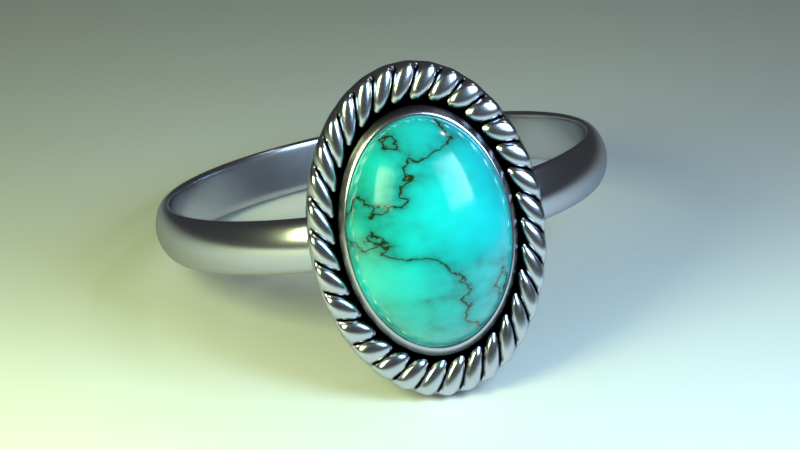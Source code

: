 # Source: ring.blend  (saved by Blender 2.79.0; exported with 4.5.12 LTS)
import bpy
from mathutils import Matrix  # noqa: F401  (used for matrix-valued properties, if any)

bpy.ops.wm.read_factory_settings(use_empty=True)
scene = bpy.context.scene
scene.name = 'Scene'

# ---- collections
col_collection_1 = bpy.data.collections.new('Collection 1'); scene.collection.children.link(col_collection_1)

# ---- materials (node trees are filled in below, after node groups)
mat_material_004 = bpy.data.materials.new('Material.004')
mat_material_004.alpha_threshold = 0.0
mat_material_004.roughness = 0.5
mat_material_003 = bpy.data.materials.new('Material.003')
mat_material_003.alpha_threshold = 0.0
mat_material_003.roughness = 0.5
mat_material_002 = bpy.data.materials.new('Material.002')
mat_material_002.alpha_threshold = 0.0
mat_material_002.roughness = 0.5
mat_stone = bpy.data.materials.new('stone')
mat_stone.alpha_threshold = 0.0
mat_stone.roughness = 0.5
mat_front = bpy.data.materials.new('front')
mat_front.alpha_threshold = 0.0
mat_front.roughness = 0.5
mat_band = bpy.data.materials.new('band')
mat_band.alpha_threshold = 0.0
mat_band.roughness = 0.5

# ---- material node trees
mat_material_004.use_nodes = True; mat_material_004.node_tree.nodes.clear()
_N = mat_material_004.node_tree.nodes; _L = mat_material_004.node_tree.links
n0 = _N.new('ShaderNodeOutputMaterial'); n0.name = 'Material Output'; n0.location = (300, 300)
n1 = _N.new('ShaderNodeEmission'); n1.name = 'Emission'; n1.location = (10, 300)
n1.inputs[0].default_value = (0.4318, 0.6662, 0.8, 1.0)
n1.inputs[1].default_value = 15.0
_L.new(n1.outputs[0], n0.inputs[0])
n0.is_active_output = True
mat_material_003.use_nodes = True; mat_material_003.node_tree.nodes.clear()
_N = mat_material_003.node_tree.nodes; _L = mat_material_003.node_tree.links
n0 = _N.new('ShaderNodeOutputMaterial'); n0.name = 'Material Output'; n0.location = (300, 300)
n1 = _N.new('ShaderNodeEmission'); n1.name = 'Emission'; n1.location = (10, 300)
n1.inputs[0].default_value = (0.6633, 0.8, 0.3742, 1.0)
n1.inputs[1].default_value = 20.0
_L.new(n1.outputs[0], n0.inputs[0])
n0.is_active_output = True
mat_material_002.use_nodes = True; mat_material_002.node_tree.nodes.clear()
_N = mat_material_002.node_tree.nodes; _L = mat_material_002.node_tree.links
n0 = _N.new('ShaderNodeOutputMaterial'); n0.name = 'Material Output'; n0.location = (300, 300)
n1 = _N.new('ShaderNodeBsdfDiffuse'); n1.name = 'Diffuse BSDF'; n1.location = (10, 300)
_L.new(n1.outputs[0], n0.inputs[0])
n0.is_active_output = True
mat_stone.use_nodes = True; mat_stone.node_tree.nodes.clear()
_N = mat_stone.node_tree.nodes; _L = mat_stone.node_tree.links
n0 = _N.new('ShaderNodeOutputMaterial'); n0.name = 'Material Output'; n0.location = (1061, 108)
n1 = _N.new('ShaderNodeMixShader'); n1.name = 'Mix Shader'; n1.location = (1051, 246)
n2 = _N.new('ShaderNodeBsdfAnisotropic'); n2.name = 'Glossy BSDF'; n2.location = (830, 153)
n2.distribution = 'GGX'
n2.inputs[1].default_value = 0.1414
n3 = _N.new('ShaderNodeLayerWeight'); n3.name = 'Layer Weight'; n3.location = (640, 486)
n3.inputs[0].default_value = 0.15
n4 = _N.new('ShaderNodeMixShader'); n4.name = 'Mix Shader.001'; n4.location = (701, 314)
n5 = _N.new('ShaderNodeBsdfDiffuse'); n5.name = 'Diffuse BSDF'; n5.location = (412, 175)
n5.inputs[0].default_value = (0.007499, 0.7084, 0.7605, 1.0)
n6 = _N.new('ShaderNodeBsdfDiffuse'); n6.name = 'Diffuse BSDF.001'; n6.location = (232, 254)
n6.inputs[0].default_value = (0.01521, 0.02956, 0.005182, 1.0)
n7 = _N.new('ShaderNodeMath'); n7.name = 'Math'; n7.location = (-619, 440)
n7.operation = 'MULTIPLY'
n7.inputs[1].default_value = 5.0
n8 = _N.new('ShaderNodeMath'); n8.name = 'Math.002'; n8.location = (-428, 329)
n8.operation = 'SUBTRACT'
n8.inputs[0].default_value = 2.5
n9 = _N.new('ShaderNodeMath'); n9.name = 'Math.001'; n9.location = (-428, 509)
n9.operation = 'SUBTRACT'
n9.inputs[1].default_value = 2.52
n10 = _N.new('ShaderNodeMath'); n10.name = 'Math.003'; n10.location = (-68, 503)
n10.operation = 'MAXIMUM'
n11 = _N.new('ShaderNodeMath'); n11.name = 'Math.004'; n11.location = (291, 461)
n11.operation = 'POWER'
n11.inputs[1].default_value = 0.3
n12 = _N.new('ShaderNodeTexNoise'); n12.name = 'Noise Texture'; n12.location = (-820, 413)
n12.inputs[2].default_value = 3.2
n12.inputs[3].default_value = 16.0
_L.new(n1.outputs[0], n0.inputs[0])
_L.new(n2.outputs[0], n1.inputs[2])
_L.new(n3.outputs[1], n1.inputs[0])
_L.new(n4.outputs[0], n1.inputs[1])
_L.new(n5.outputs[0], n4.inputs[2])
_L.new(n6.outputs[0], n4.inputs[1])
_L.new(n12.outputs[1], n7.inputs[0])
_L.new(n7.outputs[0], n9.inputs[0])
_L.new(n7.outputs[0], n8.inputs[1])
_L.new(n9.outputs[0], n10.inputs[0])
_L.new(n10.outputs[0], n11.inputs[0])
_L.new(n8.outputs[0], n10.inputs[1])
_L.new(n11.outputs[0], n4.inputs[0])
n0.is_active_output = True
mat_front.use_nodes = True; mat_front.node_tree.nodes.clear()
_N = mat_front.node_tree.nodes; _L = mat_front.node_tree.links
n0 = _N.new('ShaderNodeBsdfAnisotropic'); n0.name = 'Glossy BSDF'; n0.location = (-36, 219)
n0.distribution = 'GGX'
n0.inputs[0].default_value = (0.5457, 0.5457, 0.6376, 1.0)
n0.inputs[1].default_value = 0.2236
n1 = _N.new('ShaderNodeOutputMaterial'); n1.name = 'Material Output'; n1.location = (878, 470)
n2 = _N.new('ShaderNodeMixShader'); n2.name = 'Mix Shader'; n2.location = (418, 402)
n3 = _N.new('ShaderNodeBsdfAnisotropic'); n3.name = 'Glossy BSDF.001'; n3.location = (-147, 399)
n3.distribution = 'GGX'
n3.inputs[0].default_value = (0.0, 0.0, 0.0, 1.0)
n3.inputs[1].default_value = 0.4472
n4 = _N.new('ShaderNodeNewGeometry'); n4.name = 'Geometry'; n4.location = (-511, 496)
n5 = _N.new('ShaderNodeMath'); n5.name = 'Math'; n5.location = (-329, 486)
n5.operation = 'MULTIPLY'
n5.inputs[0].default_value = 50.6
n6 = _N.new('ShaderNodeMath'); n6.name = 'Math.001'; n6.location = (222, 502)
n6.operation = 'SUBTRACT'
n6.inputs[1].default_value = 25.0
_L.new(n2.outputs[0], n1.inputs[0])
_L.new(n3.outputs[0], n2.inputs[1])
_L.new(n0.outputs[0], n2.inputs[2])
_L.new(n4.outputs[7], n5.inputs[1])
_L.new(n5.outputs[0], n6.inputs[0])
_L.new(n6.outputs[0], n2.inputs[0])
n1.is_active_output = True
mat_band.use_nodes = True; mat_band.node_tree.nodes.clear()
_N = mat_band.node_tree.nodes; _L = mat_band.node_tree.links
n0 = _N.new('ShaderNodeOutputMaterial'); n0.name = 'Material Output'; n0.location = (300, 300)
n1 = _N.new('ShaderNodeBsdfAnisotropic'); n1.name = 'Glossy BSDF'; n1.location = (10, 300)
n1.distribution = 'GGX'
n1.inputs[0].default_value = (0.5457, 0.5457, 0.6376, 1.0)
n1.inputs[1].default_value = 0.2236
_L.new(n1.outputs[0], n0.inputs[0])
n0.is_active_output = True

# ---- world
world_world = bpy.data.worlds.new('World'); scene.world = world_world
world_world.color = (0.05088, 0.05088, 0.05088)
world_world.use_sun_shadow = False
world_world.sun_shadow_jitter_overblur = 0.0
world_world.cycles.sampling_method = 'MANUAL'

# ---- cameras
cam_camera = bpy.data.cameras.new('Camera')
cam_camera.clip_end = 100.0
cam_camera.lens = 100.0
cam_camera.sensor_width = 32.0
cam_camera.sensor_height = 18.0
cam_camera.ortho_scale = 7.314
cam_camera.dof.use_dof = True
cam_camera.dof.focus_distance = 0.0
cam_camera.dof.aperture_fstop = 5.6

# ---- lights
light_lamp = bpy.data.lights.new('Lamp', 'POINT')
light_lamp.transmission_factor = 0.0
light_lamp.cutoff_distance = 30.0
light_lamp.energy = 100.0
light_lamp.shadow_buffer_clip_start = 1.001
light_lamp.shadow_soft_size = 0.1
light_lamp.shadow_maximum_resolution = 0.006
light_lamp.use_absolute_resolution = True

# ---- meshes
me_plane_002 = bpy.data.meshes.new('Plane.002')
me_plane_002.from_pydata([(-1.0, -1.0, 0.0), (1.0, -1.0, 0.0), (-1.0, 1.0, 0.0), (1.0, 1.0, 0.0)], [], [(0, 1, 3, 2)])
me_plane_002.materials.append(mat_material_004)
me_plane_002.use_remesh_preserve_volume = False
me_plane_002.use_remesh_preserve_attributes = False
me_plane_002.use_mirror_vertex_groups = False
me_plane_002.update()
me_plane_001 = bpy.data.meshes.new('Plane.001')
me_plane_001.from_pydata([(-1.0, -1.0, 0.0), (1.0, -1.0, 0.0), (-1.0, 1.0, 0.0), (1.0, 1.0, 0.0)], [], [(0, 1, 3, 2)])
me_plane_001.materials.append(mat_material_003)
me_plane_001.use_remesh_preserve_volume = False
me_plane_001.use_remesh_preserve_attributes = False
me_plane_001.use_mirror_vertex_groups = False
me_plane_001.update()
me_plane = bpy.data.meshes.new('Plane')
me_plane.from_pydata([(-1.0, -1.0, 0.0), (1.0, -1.0, 0.0), (-1.0, 1.0, 0.0), (1.0, 1.0, 0.0)], [], [(0, 1, 3, 2)])
me_plane.materials.append(mat_material_002)
me_plane.use_remesh_preserve_volume = False
me_plane.use_remesh_preserve_attributes = False
me_plane.use_mirror_vertex_groups = False
me_plane.update()
me_sphere = bpy.data.meshes.new('Sphere')
me_sphere.from_pydata([(7.105e-15, -0.9808, 0.1951), (7.105e-15, -0.9239, 0.3827), (7.105e-15, -0.8315, 0.5556), (7.105e-15, -0.7071, 0.7071), (7.105e-15, -0.5556, 0.8315), (7.105e-15, -0.3827, 0.9239), (7.105e-15, -0.1951, 0.9808), (7.105e-15, -3.576e-07, 1.0), (0.03806, -0.9808, 0.1913), (0.07466, -0.9239, 0.3753), (0.1084, -0.8315, 0.5449), (0.1379, -0.7071, 0.6935), (0.1622, -0.5556, 0.8155), (0.1802, -0.3827, 0.9061), (0.1913, -0.1951, 0.9619), (0.1951, -2.98e-07, 0.9808), (0.07466, -0.9808, 0.1802), (0.1464, -0.9239, 0.3536), (0.2126, -0.8315, 0.5133), (0.2706, -0.7071, 0.6533), (0.3182, -0.5556, 0.7682), (0.3536, -0.3827, 0.8536), (0.3753, -0.1951, 0.9061), (0.3827, -2.98e-07, 0.9239), (0.1084, -0.9808, 0.1622), (0.2126, -0.9239, 0.3182), (0.3087, -0.8315, 0.4619), (0.3928, -0.7071, 0.5879), (0.4619, -0.5556, 0.6913), (0.5133, -0.3827, 0.7682), (0.5449, -0.1951, 0.8155), (0.5556, -2.98e-07, 0.8315), (0.1379, -0.9808, 0.1379), (0.2706, -0.9239, 0.2706), (0.3928, -0.8315, 0.3928), (0.5, -0.7071, 0.5), (0.5879, -0.5556, 0.5879), (0.6533, -0.3827, 0.6533), (0.6935, -0.1951, 0.6935), (0.7071, -2.98e-07, 0.7071), (0.1622, -0.9808, 0.1084), (0.3182, -0.9239, 0.2126), (0.4619, -0.8315, 0.3087), (0.5879, -0.7071, 0.3928), (0.6913, -0.5556, 0.4619), (0.7682, -0.3827, 0.5133), (0.8155, -0.1951, 0.5449), (0.8315, -2.98e-07, 0.5556), (0.1802, -0.9808, 0.07466), (0.3536, -0.9239, 0.1464), (0.5133, -0.8315, 0.2126), (0.6533, -0.7071, 0.2706), (0.7682, -0.5556, 0.3182), (0.8536, -0.3827, 0.3536), (0.9061, -0.1951, 0.3753), (0.9239, -2.98e-07, 0.3827), (0.1913, -0.9808, 0.03806), (0.3753, -0.9239, 0.07466), (0.5449, -0.8315, 0.1084), (0.6935, -0.7071, 0.1379), (0.8155, -0.5556, 0.1622), (0.9061, -0.3827, 0.1802), (0.9619, -0.1951, 0.1913), (0.9808, -2.831e-07, 0.1951), (0.1951, -0.9808, -1.788e-07), (0.3827, -0.9239, -1.788e-07), (0.5556, -0.8315, -1.192e-07), (0.7071, -0.7071, -1.788e-07), (0.8315, -0.5556, -1.788e-07), (0.9239, -0.3827, -8.941e-08), (0.9808, -0.1951, -2.086e-07), (1.0, -2.772e-07, -1.778e-07), (0.1913, -0.9808, -0.03806), (0.3753, -0.9239, -0.07466), (0.5449, -0.8315, -0.1084), (0.6935, -0.7071, -0.1379), (0.8155, -0.5556, -0.1622), (0.9061, -0.3827, -0.1802), (0.9619, -0.1951, -0.1913), (0.9808, -2.682e-07, -0.1951), (0.1802, -0.9808, -0.07466), (0.3536, -0.9239, -0.1464), (0.5133, -0.8315, -0.2126), (0.6533, -0.7071, -0.2706), (0.7682, -0.5556, -0.3182), (0.8536, -0.3827, -0.3536), (0.9061, -0.1951, -0.3753), (0.9239, -2.682e-07, -0.3827), (0.1622, -0.9808, -0.1084), (0.3182, -0.9239, -0.2126), (0.4619, -0.8315, -0.3087), (0.5879, -0.7071, -0.3928), (0.6913, -0.5556, -0.4619), (0.7682, -0.3827, -0.5133), (0.8155, -0.1951, -0.5449), (0.8315, -2.384e-07, -0.5556), (0.1379, -0.9808, -0.138), (0.2706, -0.9239, -0.2706), (0.3928, -0.8315, -0.3928), (0.5, -0.7071, -0.5), (0.5879, -0.5556, -0.5879), (0.6533, -0.3827, -0.6533), (0.6935, -0.1951, -0.6935), (0.7071, -2.384e-07, -0.7071), (0.1084, -0.9808, -0.1622), (0.2126, -0.9239, -0.3182), (0.3087, -0.8315, -0.4619), (0.3928, -0.7071, -0.5879), (0.4619, -0.5556, -0.6913), (0.5133, -0.3827, -0.7682), (0.5449, -0.1951, -0.8155), (0.5556, -2.384e-07, -0.8315), (0.07466, -0.9808, -0.1802), (0.1464, -0.9239, -0.3536), (0.2126, -0.8315, -0.5133), (0.2706, -0.7071, -0.6533), (0.3182, -0.5556, -0.7682), (0.3536, -0.3827, -0.8536), (0.3753, -0.1951, -0.9061), (0.3827, -2.384e-07, -0.9239), (0.03806, -0.9808, -0.1913), (0.07466, -0.9239, -0.3753), (0.1084, -0.8315, -0.5449), (0.1379, -0.7071, -0.6935), (0.1622, -0.5556, -0.8155), (0.1802, -0.3827, -0.9061), (0.1913, -0.1951, -0.9619), (0.1951, -2.384e-07, -0.9808), (-7.212e-09, -0.9808, -0.1951), (4.122e-08, -0.9239, -0.3827), (2.632e-08, -0.8315, -0.5556), (-2.584e-08, -0.7071, -0.7071), (-8.544e-08, -0.5556, -0.8315), (6.357e-08, -0.3827, -0.9239), (-8.544e-08, -0.1951, -0.9808), (-1.003e-07, -2.384e-07, -1.0), (-0.03806, -0.9808, -0.1913), (-0.07466, -0.9239, -0.3753), (-0.1084, -0.8315, -0.5449), (-0.1379, -0.7071, -0.6935), (-0.1622, -0.5556, -0.8155), (-0.1802, -0.3827, -0.9061), (-0.1913, -0.1951, -0.9619), (-0.1951, -2.384e-07, -0.9808), (-0.07466, -0.9808, -0.1802), (-0.1464, -0.9239, -0.3536), (-0.2126, -0.8315, -0.5133), (-0.2706, -0.7071, -0.6533), (-0.3182, -0.5556, -0.7682), (-0.3536, -0.3827, -0.8536), (-0.3753, -0.1951, -0.9061), (-0.3827, -2.384e-07, -0.9239), (-0.1084, -0.9808, -0.1622), (-0.2126, -0.9239, -0.3182), (-0.3087, -0.8315, -0.4619), (-0.3928, -0.7071, -0.5879), (-0.4619, -0.5556, -0.6913), (-0.5133, -0.3827, -0.7682), (-0.5449, -0.1951, -0.8155), (-0.5556, -2.384e-07, -0.8315), (-2.304e-07, -1.0, -3.576e-07), (-0.1379, -0.9808, -0.1379), (-0.2706, -0.9239, -0.2706), (-0.3928, -0.8315, -0.3928), (-0.5, -0.7071, -0.5), (-0.5879, -0.5556, -0.5879), (-0.6533, -0.3827, -0.6533), (-0.6935, -0.1951, -0.6935), (-0.7071, -2.384e-07, -0.7071), (-0.1622, -0.9808, -0.1084), (-0.3182, -0.9239, -0.2126), (-0.4619, -0.8315, -0.3087), (-0.5879, -0.7071, -0.3928), (-0.6913, -0.5556, -0.4619), (-0.7682, -0.3827, -0.5133), (-0.8155, -0.1951, -0.5449), (-0.8315, -2.384e-07, -0.5556), (-0.1802, -0.9808, -0.07466), (-0.3536, -0.9239, -0.1464), (-0.5133, -0.8315, -0.2126), (-0.6533, -0.7071, -0.2706), (-0.7682, -0.5556, -0.3182), (-0.8536, -0.3827, -0.3536), (-0.9061, -0.1951, -0.3753), (-0.9239, -2.682e-07, -0.3827), (-0.1913, -0.9808, -0.03806), (-0.3753, -0.9239, -0.07466), (-0.5449, -0.8315, -0.1084), (-0.6935, -0.7071, -0.1379), (-0.8155, -0.5556, -0.1622), (-0.9061, -0.3827, -0.1802), (-0.9619, -0.1951, -0.1913), (-0.9808, -2.682e-07, -0.1951), (-0.1951, -0.9808, -1.788e-07), (-0.3827, -0.9239, -1.192e-07), (-0.5556, -0.8315, -1.192e-07), (-0.7071, -0.7071, 0.0), (-0.8315, -0.5556, 5.96e-08), (-0.9239, -0.3827, -1.49e-07), (-0.9808, -0.1951, 8.941e-08), (-1.0, -2.772e-07, 6.061e-08), (-0.1913, -0.9808, 0.03806), (-0.3753, -0.9239, 0.07466), (-0.5449, -0.8315, 0.1084), (-0.6935, -0.7071, 0.1379), (-0.8155, -0.5556, 0.1622), (-0.9061, -0.3827, 0.1802), (-0.9619, -0.1951, 0.1913), (-0.9808, -2.831e-07, 0.1951), (-0.1802, -0.9808, 0.07466), (-0.3536, -0.9239, 0.1464), (-0.5133, -0.8315, 0.2126), (-0.6533, -0.7071, 0.2706), (-0.7682, -0.5556, 0.3182), (-0.8536, -0.3827, 0.3536), (-0.9061, -0.1951, 0.3753), (-0.9239, -2.98e-07, 0.3827), (-0.1622, -0.9808, 0.1084), (-0.3182, -0.9239, 0.2126), (-0.4619, -0.8315, 0.3087), (-0.5879, -0.7071, 0.3928), (-0.6913, -0.5556, 0.4619), (-0.7682, -0.3827, 0.5133), (-0.8155, -0.1951, 0.5449), (-0.8315, -2.98e-07, 0.5556), (-0.1379, -0.9808, 0.1379), (-0.2706, -0.9239, 0.2706), (-0.3928, -0.8315, 0.3928), (-0.5, -0.7071, 0.5), (-0.5879, -0.5556, 0.5879), (-0.6533, -0.3827, 0.6533), (-0.6935, -0.1951, 0.6935), (-0.7071, -2.98e-07, 0.7071), (-0.1084, -0.9808, 0.1622), (-0.2126, -0.9239, 0.3182), (-0.3087, -0.8315, 0.4619), (-0.3928, -0.7071, 0.5879), (-0.4619, -0.5556, 0.6913), (-0.5133, -0.3827, 0.7682), (-0.5449, -0.1951, 0.8155), (-0.5556, -2.98e-07, 0.8315), (-0.07466, -0.9808, 0.1802), (-0.1464, -0.9239, 0.3536), (-0.2126, -0.8315, 0.5133), (-0.2706, -0.7071, 0.6533), (-0.3182, -0.5556, 0.7682), (-0.3536, -0.3827, 0.8536), (-0.3753, -0.1951, 0.9061), (-0.3827, -2.98e-07, 0.9239), (-0.03806, -0.9808, 0.1913), (-0.07466, -0.9239, 0.3753), (-0.1084, -0.8315, 0.5449), (-0.1379, -0.7071, 0.6935), (-0.1622, -0.5556, 0.8155), (-0.1802, -0.3827, 0.9061), (-0.1913, -0.1951, 0.9619), (-0.1951, -2.98e-07, 0.9808), (0.0, -0.2077, 1.0), (-0.1951, -0.2077, 0.9808), (-0.3827, -0.2077, 0.9239), (-0.5556, -0.2077, 0.8315), (-0.7071, -0.2077, 0.7071), (-0.8315, -0.2077, 0.5556), (-0.9239, -0.2077, 0.3827), (-0.9808, -0.2077, 0.1951), (-1.0, -0.2077, 7.55e-08), (-0.9808, -0.2077, -0.1951), (-0.9239, -0.2077, -0.3827), (-0.8315, -0.2077, -0.5556), (-0.7071, -0.2077, -0.7071), (-0.5556, -0.2077, -0.8315), (-0.3827, -0.2077, -0.9239), (-0.1951, -0.2077, -0.9808), (3.258e-07, -0.2077, -1.0), (0.1951, -0.2077, -0.9808), (0.3827, -0.2077, -0.9239), (0.5556, -0.2077, -0.8315), (0.7071, -0.2077, -0.7071), (0.8315, -0.2077, -0.5556), (0.9239, -0.2077, -0.3827), (0.9808, -0.2077, -0.1951), (1.0, -0.2077, 9.656e-07), (0.9808, -0.2077, 0.1951), (0.9239, -0.2077, 0.3827), (0.8315, -0.2077, 0.5556), (0.7071, -0.2077, 0.7071), (0.5556, -0.2077, 0.8315), (0.3827, -0.2077, 0.9239), (0.1951, -0.2077, 0.9808), (1.187e-08, -0.007659, 1.1), (-0.2146, -0.007659, 1.079), (-0.421, -0.007659, 1.016), (-0.6111, -0.007659, 0.9146), (-0.7778, -0.007659, 0.7778), (-0.9146, -0.007659, 0.6111), (-1.016, -0.007659, 0.421), (-1.079, -0.007659, 0.2146), (-1.1, -0.007659, 5.411e-08), (-1.079, -0.007659, -0.2146), (-1.016, -0.007659, -0.421), (-0.9146, -0.007659, -0.6111), (-0.7778, -0.007659, -0.7778), (-0.6111, -0.007659, -0.9146), (-0.421, -0.007659, -1.016), (-0.2146, -0.007659, -1.079), (3.703e-07, -0.007659, -1.1), (0.2146, -0.007659, -1.079), (0.421, -0.007659, -1.016), (0.6111, -0.007659, -0.9146), (0.7778, -0.007659, -0.7778), (0.9146, -0.007659, -0.6111), (1.016, -0.007659, -0.421), (1.079, -0.007659, -0.2146), (1.1, -0.007659, 1.033e-06), (1.079, -0.007659, 0.2146), (1.016, -0.007659, 0.421), (0.9146, -0.007659, 0.6111), (0.7778, -0.007659, 0.7778), (0.6111, -0.007659, 0.9146), (0.421, -0.007659, 1.016), (0.2146, -0.007659, 1.079), (-3.562e-09, -0.1677, 0.97), (-0.1892, -0.1677, 0.9514), (-0.3712, -0.1677, 0.8962), (-0.5389, -0.1677, 0.8065), (-0.6859, -0.1677, 0.6859), (-0.8065, -0.1677, 0.5389), (-0.8962, -0.1677, 0.3712), (-0.9514, -0.1677, 0.1892), (-0.97, -0.1677, 8.181e-08), (-0.9514, -0.1677, -0.1892), (-0.8962, -0.1677, -0.3712), (-0.8065, -0.1677, -0.5389), (-0.6859, -0.1677, -0.6859), (-0.5389, -0.1677, -0.8065), (-0.3712, -0.1677, -0.8962), (-0.1892, -0.1677, -0.9514), (3.125e-07, -0.1677, -0.97), (0.1892, -0.1677, -0.9514), (0.3712, -0.1677, -0.8962), (0.5389, -0.1677, -0.8065), (0.6859, -0.1677, -0.6859), (0.8065, -0.1677, -0.5389), (0.8962, -0.1677, -0.3712), (0.9514, -0.1677, -0.1892), (0.97, -0.1677, 9.452e-07), (0.9514, -0.1677, 0.1892), (0.8962, -0.1677, 0.3712), (0.8065, -0.1677, 0.5389), (0.6859, -0.1677, 0.6859), (0.5389, -0.1677, 0.8065), (0.3712, -0.1677, 0.8962), (0.1892, -0.1677, 0.9514), (0.2483, -0.007659, 1.408), (-0.0312, -0.007659, 1.43), (-0.3095, -0.007659, 1.396), (-0.5759, -0.007659, 1.309), (-0.8202, -0.007659, 1.171), (-1.033, -0.007659, 0.9889), (-1.206, -0.007659, 0.7683), (-1.333, -0.007659, 0.5183), (-1.408, -0.007659, 0.2483), (-1.43, -0.007659, -0.0312), (-1.396, -0.007659, -0.3095), (-1.309, -0.007659, -0.5759), (-1.171, -0.007659, -0.8202), (-0.9889, -0.007659, -1.033), (-0.7683, -0.007659, -1.206), (-0.5183, -0.007659, -1.333), (-0.2483, -0.007659, -1.408), (0.0312, -0.007659, -1.43), (0.3095, -0.007659, -1.396), (0.5759, -0.007659, -1.309), (0.8202, -0.007659, -1.171), (1.033, -0.007659, -0.9889), (1.206, -0.007659, -0.7683), (1.333, -0.007659, -0.5183), (1.408, -0.007659, -0.2483), (1.43, -0.007659, 0.0312), (1.396, -0.007659, 0.3095), (1.309, -0.007659, 0.5759), (1.171, -0.007659, 0.8202), (0.9889, -0.007659, 1.033), (0.7683, -0.007659, 1.206), (0.5183, -0.007659, 1.333), (0.2483, 0.3923, 1.408), (-0.0312, 0.3923, 1.43), (-0.3095, 0.3923, 1.396), (-0.5759, 0.3923, 1.309), (-0.8202, 0.3923, 1.171), (-1.033, 0.3923, 0.9889), (-1.206, 0.3923, 0.7683), (-1.333, 0.3923, 0.5183), (-1.408, 0.3923, 0.2483), (-1.43, 0.3923, -0.0312), (-1.396, 0.3923, -0.3095), (-1.309, 0.3923, -0.5759), (-1.171, 0.3923, -0.8202), (-0.9889, 0.3923, -1.033), (-0.7683, 0.3923, -1.206), (-0.5183, 0.3923, -1.333), (-0.2483, 0.3923, -1.408), (0.0312, 0.3923, -1.43), (0.3095, 0.3923, -1.396), (0.5759, 0.3923, -1.309), (0.8202, 0.3923, -1.171), (1.033, 0.3923, -0.9889), (1.206, 0.3923, -0.7683), (1.333, 0.3923, -0.5183), (1.408, 0.3923, -0.2483), (1.43, 0.3923, 0.0312), (1.396, 0.3923, 0.3095), (1.309, 0.3923, 0.5759), (1.171, 0.3923, 0.8202), (0.9889, 0.3923, 1.033), (0.7683, 0.3923, 1.206), (0.5183, 0.3923, 1.333), (0.7778, -0.1677, -0.7778), (0.6111, -0.1677, -0.9146), (0.5759, -0.1677, -1.309), (0.8202, -0.1677, -1.171), (-1.079, -0.1677, 0.2146), (-1.016, -0.1677, 0.421), (-1.206, -0.1677, 0.7683), (-1.333, -0.1677, 0.5183), (0.9146, -0.1677, -0.6111), (0.7778, -0.1677, -0.7778), (0.8202, -0.1677, -1.171), (1.033, -0.1677, -0.9889), (-1.1, -0.1677, 5.132e-08), (-1.079, -0.1677, 0.2146), (-1.333, -0.1677, 0.5183), (-1.408, -0.1677, 0.2483), (1.016, -0.1677, -0.421), (0.9146, -0.1677, -0.6111), (1.033, -0.1677, -0.9889), (1.206, -0.1677, -0.7683), (-1.079, -0.1677, -0.2146), (-1.1, -0.1677, 5.062e-08), (-1.408, -0.1677, 0.2483), (-1.43, -0.1677, -0.0312), (1.079, -0.1677, -0.2146), (1.016, -0.1677, -0.421), (1.206, -0.1677, -0.7683), (1.333, -0.1677, -0.5183), (-1.016, -0.1677, -0.421), (-1.079, -0.1677, -0.2146), (-1.43, -0.1677, -0.0312), (-1.396, -0.1677, -0.3095), (1.1, -0.1677, 1.03e-06), (1.079, -0.1677, -0.2146), (1.333, -0.1677, -0.5183), (1.408, -0.1677, -0.2483), (-0.9146, -0.1677, -0.6111), (-1.016, -0.1677, -0.421), (-1.396, -0.1677, -0.3095), (-1.309, -0.1677, -0.5759), (1.079, -0.1677, 0.2146), (1.1, -0.1677, 1.03e-06), (1.408, -0.1677, -0.2483), (1.43, -0.1677, 0.0312), (-0.7778, -0.1677, -0.7778), (-0.9146, -0.1677, -0.6111), (-1.309, -0.1677, -0.5759), (-1.171, -0.1677, -0.8202), (1.016, -0.1677, 0.421), (1.079, -0.1677, 0.2146), (1.43, -0.1677, 0.0312), (1.396, -0.1677, 0.3095), (-0.6111, -0.1677, -0.9146), (-0.7778, -0.1677, -0.7778), (-1.171, -0.1677, -0.8202), (-0.9889, -0.1677, -1.033), (0.9146, -0.1677, 0.6111), (1.016, -0.1677, 0.421), (1.396, -0.1677, 0.3095), (1.309, -0.1677, 0.5759), (-0.421, -0.1677, -1.016), (-0.6111, -0.1677, -0.9146), (-0.9889, -0.1677, -1.033), (-0.7683, -0.1677, -1.206), (-0.2146, -0.1677, 1.079), (1.188e-08, -0.1677, 1.1), (0.2483, -0.1677, 1.408), (-0.0312, -0.1677, 1.43), (0.7778, -0.1677, 0.7778), (0.9146, -0.1677, 0.6111), (1.309, -0.1677, 0.5759), (1.171, -0.1677, 0.8202), (-0.2146, -0.1677, -1.079), (-0.421, -0.1677, -1.016), (-0.7683, -0.1677, -1.206), (-0.5183, -0.1677, -1.333), (-0.421, -0.1677, 1.016), (-0.2146, -0.1677, 1.079), (-0.0312, -0.1677, 1.43), (-0.3095, -0.1677, 1.396), (0.6111, -0.1677, 0.9146), (0.7778, -0.1677, 0.7778), (1.171, -0.1677, 0.8202), (0.9889, -0.1677, 1.033), (3.699e-07, -0.1677, -1.1), (-0.2146, -0.1677, -1.079), (-0.5183, -0.1677, -1.333), (-0.2483, -0.1677, -1.408), (-0.6111, -0.1677, 0.9146), (-0.421, -0.1677, 1.016), (-0.3095, -0.1677, 1.396), (-0.5759, -0.1677, 1.309), (0.421, -0.1677, 1.016), (0.6111, -0.1677, 0.9146), (0.9889, -0.1677, 1.033), (0.7683, -0.1677, 1.206), (0.2146, -0.1677, -1.079), (3.703e-07, -0.1677, -1.1), (-0.2483, -0.1677, -1.408), (0.0312, -0.1677, -1.43), (-0.7778, -0.1677, 0.7778), (-0.6111, -0.1677, 0.9146), (-0.5759, -0.1677, 1.309), (-0.8202, -0.1677, 1.171), (0.2146, -0.1677, 1.079), (0.421, -0.1677, 1.016), (0.7683, -0.1677, 1.206), (0.5183, -0.1677, 1.333), (0.421, -0.1677, -1.016), (0.2146, -0.1677, -1.079), (0.0312, -0.1677, -1.43), (0.3095, -0.1677, -1.396), (-0.9146, -0.1677, 0.6111), (-0.7778, -0.1677, 0.7778), (-0.8202, -0.1677, 1.171), (-1.033, -0.1677, 0.9889), (1.223e-08, -0.1677, 1.1), (0.2146, -0.1677, 1.079), (0.5183, -0.1677, 1.333), (0.2483, -0.1677, 1.408), (0.6111, -0.1677, -0.9146), (0.421, -0.1677, -1.016), (0.3095, -0.1677, -1.396), (0.5759, -0.1677, -1.309), (-1.016, -0.1677, 0.421), (-0.9146, -0.1677, 0.6111), (-1.033, -0.1677, 0.9889), (-1.206, -0.1677, 0.7683), (0.0, 8.192, 0.2399), (-0.5574, 8.115, 0.2399), (-1.093, 7.888, 0.2399), (-1.587, 7.518, 0.2399), (-2.02, 7.021, 0.2399), (-2.376, 6.415, 0.2399), (-2.64, 5.723, 0.2399), (-2.802, 4.973, 0.2399), (-2.857, 4.192, 0.2399), (-2.802, 3.412, 0.2399), (-2.64, 2.662, 0.2399), (-2.376, 1.97, 0.2399), (-2.02, 1.364, 0.2399), (-1.587, 0.8665, 0.2399), (-1.093, 0.4968, 0.2399), (-0.5574, 0.2692, 0.2399), (9.31e-07, 0.1923, 0.2399), (0.5574, 0.2692, 0.2399), (1.093, 0.4968, 0.2399), (1.587, 0.8665, 0.2399), (2.02, 1.364, 0.2399), (2.376, 1.97, 0.2399), (2.64, 2.662, 0.2399), (2.802, 3.412, 0.2399), (2.857, 4.192, 0.2399), (2.802, 4.973, 0.2399), (2.64, 5.723, 0.2399), (2.376, 6.415, 0.2399), (2.02, 7.021, 0.2399), (1.587, 7.518, 0.2399), (1.093, 7.888, 0.2399), (0.5574, 8.115, 0.2399), (-1.696e-08, 7.992, 0.2399), (-0.5295, 7.919, 0.2399), (-1.039, 7.703, 0.2399), (-1.508, 7.352, 0.2399), (-1.919, 6.879, 0.2399), (-2.257, 6.304, 0.2399), (-2.508, 5.647, 0.2399), (-2.662, 4.934, 0.2399), (-2.714, 4.192, 0.2399), (-2.662, 3.451, 0.2399), (-2.508, 2.738, 0.2399), (-2.257, 2.081, 0.2399), (-1.919, 1.505, 0.2399), (-1.508, 1.033, 0.2399), (-1.039, 0.6816, 0.2399), (-0.5295, 0.4654, 0.2399), (8.675e-07, 0.3923, 0.2399), (0.5295, 0.4654, 0.2399), (1.039, 0.6816, 0.2399), (1.508, 1.033, 0.2399), (1.919, 1.505, 0.2399), (2.257, 2.081, 0.2399), (2.508, 2.738, 0.2399), (2.662, 3.451, 0.2399), (2.714, 4.192, 0.2399), (2.662, 4.934, 0.2399), (2.508, 5.647, 0.2399), (2.257, 6.304, 0.2399), (1.919, 6.879, 0.2399), (1.508, 7.352, 0.2399), (1.039, 7.703, 0.2399), (0.5295, 7.919, 0.2399), (0.0, 8.192, -0.2401), (-0.5574, 8.115, -0.2401), (-1.093, 7.888, -0.2401), (-1.587, 7.518, -0.2401), (-2.02, 7.021, -0.2401), (-2.376, 6.415, -0.2401), (-2.64, 5.723, -0.2401), (-2.802, 4.973, -0.2401), (-2.857, 4.192, -0.2401), (-2.802, 3.412, -0.2401), (-2.64, 2.662, -0.2401), (-2.376, 1.97, -0.2401), (-2.02, 1.364, -0.2401), (-1.587, 0.8665, -0.2401), (-1.093, 0.4968, -0.2401), (-0.5574, 0.2692, -0.2401), (9.31e-07, 0.1923, -0.2401), (0.5574, 0.2692, -0.2401), (1.093, 0.4968, -0.2401), (1.587, 0.8665, -0.2401), (2.02, 1.364, -0.2401), (2.376, 1.97, -0.2401), (2.64, 2.662, -0.2401), (2.802, 3.412, -0.2401), (2.857, 4.192, -0.2401), (2.802, 4.973, -0.2401), (2.64, 5.723, -0.2401), (2.376, 6.415, -0.2401), (2.02, 7.021, -0.2401), (1.587, 7.518, -0.2401), (1.093, 7.888, -0.2401), (0.5574, 8.115, -0.2401), (-1.696e-08, 7.992, -0.2401), (-0.5295, 7.919, -0.2401), (-1.039, 7.703, -0.2401), (-1.508, 7.352, -0.2401), (-1.919, 6.879, -0.2401), (-2.257, 6.304, -0.2401), (-2.508, 5.647, -0.2401), (-2.662, 4.934, -0.2401), (-2.714, 4.192, -0.2401), (-2.662, 3.451, -0.2401), (-2.508, 2.738, -0.2401), (-2.257, 2.081, -0.2401), (-1.919, 1.505, -0.2401), (-1.508, 1.033, -0.2401), (-1.039, 0.6816, -0.2401), (-0.5295, 0.4654, -0.2401), (8.675e-07, 0.3923, -0.2401), (0.5295, 0.4654, -0.2401), (1.039, 0.6816, -0.2401), (1.508, 1.033, -0.2401), (1.919, 1.505, -0.2401), (2.257, 2.081, -0.2401), (2.508, 2.738, -0.2401), (2.662, 3.451, -0.2401), (2.714, 4.192, -0.2401), (2.662, 4.934, -0.2401), (2.508, 5.647, -0.2401), (2.257, 6.304, -0.2401), (1.919, 6.879, -0.2401), (1.508, 7.352, -0.2401), (1.039, 7.703, -0.2401), (0.5295, 7.919, -0.2401), (1.508, 1.033, 0.1727), (1.039, 0.6816, 0.1727), (1.919, 1.505, 0.1727), (2.257, 2.081, 0.1727), (2.508, 2.738, 0.1727), (2.662, 3.451, 0.1727), (2.714, 4.192, 0.1727), (2.662, 4.934, 0.1727), (2.508, 5.647, 0.1727), (2.257, 6.304, 0.1727), (-0.5295, 7.919, 0.1727), (-1.696e-08, 7.992, 0.1727), (1.919, 6.879, 0.1727), (-1.039, 7.703, 0.1727), (1.508, 7.352, 0.1727), (-1.508, 7.352, 0.1727), (1.039, 7.703, 0.1727), (-1.919, 6.879, 0.1727), (0.5295, 7.919, 0.1727), (-2.257, 6.304, 0.1727), (-2.508, 5.647, 0.1727), (-2.662, 4.934, 0.1727), (-2.714, 4.192, 0.1727), (-2.662, 3.451, 0.1727), (-2.508, 2.738, 0.1727), (-2.257, 2.081, 0.1727), (-1.919, 1.505, 0.1727), (-1.508, 1.033, 0.1727), (-1.039, 0.6816, 0.1727), (-0.5295, 0.4654, 0.1727), (8.675e-07, 0.3923, 0.1727), (0.5295, 0.4654, 0.1727), (1.508, 1.033, -0.1744), (1.919, 1.505, -0.1744), (2.257, 2.081, -0.1744), (2.508, 2.738, -0.1744), (2.662, 3.451, -0.1744), (2.714, 4.192, -0.1744), (2.662, 4.934, -0.1744), (2.508, 5.647, -0.1744), (2.257, 6.304, -0.1744), (-0.5295, 7.919, -0.1744), (1.919, 6.879, -0.1744), (-1.039, 7.703, -0.1744), (1.508, 7.352, -0.1744), (-1.508, 7.352, -0.1744), (1.039, 7.703, -0.1744), (-1.919, 6.879, -0.1744), (0.5295, 7.919, -0.1744), (-2.257, 6.304, -0.1744), (-2.508, 5.647, -0.1744), (-2.662, 4.934, -0.1744), (-2.714, 4.192, -0.1744), (-2.662, 3.451, -0.1744), (-2.508, 2.738, -0.1744), (-2.257, 2.081, -0.1744), (-1.919, 1.505, -0.1744), (-1.508, 1.033, -0.1744), (-1.039, 0.6816, -0.1744), (-0.5295, 0.4654, -0.1744), (8.675e-07, 0.3923, -0.1744), (0.5295, 0.4654, -0.1744), (1.039, 0.6816, -0.1744), (-1.696e-08, 7.992, -0.1744), (3.0, 4.192, -8.936e-05), (2.942, 5.012, -8.936e-05), (2.772, 5.8, -8.936e-05), (2.494, 6.526, -8.936e-05), (1.464e-08, 8.392, -8.936e-05), (-0.5853, 8.312, -8.936e-05), (2.121, 7.162, -8.936e-05), (-1.148, 8.073, -8.936e-05), (1.667, 7.685, -8.936e-05), (-1.667, 7.685, -8.936e-05), (1.148, 8.073, -8.936e-05), (-2.121, 7.162, -8.936e-05), (0.5853, 8.312, -8.936e-05), (-2.494, 6.526, -8.936e-05), (-2.772, 5.8, -8.936e-05), (-2.942, 5.012, -8.936e-05), (-3.0, 4.192, -8.936e-05), (-2.942, 3.373, -8.936e-05), (-2.772, 2.585, -8.936e-05), (-2.494, 1.859, -8.936e-05), (-2.121, 1.222, -8.936e-05), (-1.667, 0.7002, -8.936e-05), (-1.148, 0.312, -8.936e-05), (-0.5853, 0.07304, -8.936e-05), (9.922e-07, -0.007658, -8.936e-05), (0.5853, 0.07304, -8.936e-05), (1.148, 0.312, -8.936e-05), (1.667, 0.7002, -8.936e-05), (2.121, 1.222, -8.936e-05), (2.494, 1.859, -8.936e-05), (2.772, 2.585, -8.936e-05), (2.942, 3.373, -8.936e-05)], [], [(7, 6, 14, 15), (0, 160, 8), (1, 0, 8, 9), (2, 1, 9, 10), (3, 2, 10, 11), (4, 3, 11, 12), (5, 4, 12, 13), (6, 5, 13, 14), (14, 13, 21, 22), (15, 14, 22, 23), (8, 160, 16), (9, 8, 16, 17), (10, 9, 17, 18), (11, 10, 18, 19), (12, 11, 19, 20), (13, 12, 20, 21), (18, 17, 25, 26), (19, 18, 26, 27), (20, 19, 27, 28), (21, 20, 28, 29), (22, 21, 29, 30), (23, 22, 30, 31), (16, 160, 24), (17, 16, 24, 25), (30, 29, 37, 38), (31, 30, 38, 39), (24, 160, 32), (25, 24, 32, 33), (26, 25, 33, 34), (27, 26, 34, 35), (28, 27, 35, 36), (29, 28, 36, 37), (35, 34, 42, 43), (36, 35, 43, 44), (37, 36, 44, 45), (38, 37, 45, 46), (39, 38, 46, 47), (32, 160, 40), (33, 32, 40, 41), (34, 33, 41, 42), (47, 46, 54, 55), (40, 160, 48), (41, 40, 48, 49), (42, 41, 49, 50), (43, 42, 50, 51), (44, 43, 51, 52), (45, 44, 52, 53), (46, 45, 53, 54), (51, 50, 58, 59), (52, 51, 59, 60), (53, 52, 60, 61), (54, 53, 61, 62), (55, 54, 62, 63), (48, 160, 56), (49, 48, 56, 57), (50, 49, 57, 58), (63, 62, 70, 71), (56, 160, 64), (57, 56, 64, 65), (58, 57, 65, 66), (59, 58, 66, 67), (60, 59, 67, 68), (61, 60, 68, 69), (62, 61, 69, 70), (68, 67, 75, 76), (69, 68, 76, 77), (70, 69, 77, 78), (71, 70, 78, 79), (64, 160, 72), (65, 64, 72, 73), (66, 65, 73, 74), (67, 66, 74, 75), (73, 72, 80, 81), (74, 73, 81, 82), (75, 74, 82, 83), (76, 75, 83, 84), (77, 76, 84, 85), (78, 77, 85, 86), (79, 78, 86, 87), (72, 160, 80), (85, 84, 92, 93), (86, 85, 93, 94), (87, 86, 94, 95), (80, 160, 88), (81, 80, 88, 89), (82, 81, 89, 90), (83, 82, 90, 91), (84, 83, 91, 92), (89, 88, 96, 97), (90, 89, 97, 98), (91, 90, 98, 99), (92, 91, 99, 100), (93, 92, 100, 101), (94, 93, 101, 102), (95, 94, 102, 103), (88, 160, 96), (101, 100, 108, 109), (102, 101, 109, 110), (103, 102, 110, 111), (96, 160, 104), (97, 96, 104, 105), (98, 97, 105, 106), (99, 98, 106, 107), (100, 99, 107, 108), (106, 105, 113, 114), (107, 106, 114, 115), (108, 107, 115, 116), (109, 108, 116, 117), (110, 109, 117, 118), (111, 110, 118, 119), (104, 160, 112), (105, 104, 112, 113), (118, 117, 125, 126), (119, 118, 126, 127), (112, 160, 120), (113, 112, 120, 121), (114, 113, 121, 122), (115, 114, 122, 123), (116, 115, 123, 124), (117, 116, 124, 125), (122, 121, 129, 130), (123, 122, 130, 131), (124, 123, 131, 132), (125, 124, 132, 133), (126, 125, 133, 134), (127, 126, 134, 135), (120, 160, 128), (121, 120, 128, 129), (134, 133, 141, 142), (135, 134, 142, 143), (128, 160, 136), (129, 128, 136, 137), (130, 129, 137, 138), (131, 130, 138, 139), (132, 131, 139, 140), (133, 132, 140, 141), (139, 138, 146, 147), (140, 139, 147, 148), (141, 140, 148, 149), (142, 141, 149, 150), (143, 142, 150, 151), (136, 160, 144), (137, 136, 144, 145), (138, 137, 145, 146), (151, 150, 158, 159), (144, 160, 152), (145, 144, 152, 153), (146, 145, 153, 154), (147, 146, 154, 155), (148, 147, 155, 156), (149, 148, 156, 157), (150, 149, 157, 158), (156, 155, 164, 165), (157, 156, 165, 166), (158, 157, 166, 167), (159, 158, 167, 168), (152, 160, 161), (153, 152, 161, 162), (154, 153, 162, 163), (155, 154, 163, 164), (161, 160, 169), (162, 161, 169, 170), (163, 162, 170, 171), (164, 163, 171, 172), (165, 164, 172, 173), (166, 165, 173, 174), (167, 166, 174, 175), (168, 167, 175, 176), (173, 172, 180, 181), (174, 173, 181, 182), (175, 174, 182, 183), (176, 175, 183, 184), (169, 160, 177), (170, 169, 177, 178), (171, 170, 178, 179), (172, 171, 179, 180), (178, 177, 185, 186), (179, 178, 186, 187), (180, 179, 187, 188), (181, 180, 188, 189), (182, 181, 189, 190), (183, 182, 190, 191), (184, 183, 191, 192), (177, 160, 185), (190, 189, 197, 198), (191, 190, 198, 199), (192, 191, 199, 200), (185, 160, 193), (186, 185, 193, 194), (187, 186, 194, 195), (188, 187, 195, 196), (189, 188, 196, 197), (194, 193, 201, 202), (195, 194, 202, 203), (196, 195, 203, 204), (197, 196, 204, 205), (198, 197, 205, 206), (199, 198, 206, 207), (200, 199, 207, 208), (193, 160, 201), (206, 205, 213, 214), (207, 206, 214, 215), (208, 207, 215, 216), (201, 160, 209), (202, 201, 209, 210), (203, 202, 210, 211), (204, 203, 211, 212), (205, 204, 212, 213), (211, 210, 218, 219), (212, 211, 219, 220), (213, 212, 220, 221), (214, 213, 221, 222), (215, 214, 222, 223), (216, 215, 223, 224), (209, 160, 217), (210, 209, 217, 218), (223, 222, 230, 231), (224, 223, 231, 232), (217, 160, 225), (218, 217, 225, 226), (219, 218, 226, 227), (220, 219, 227, 228), (221, 220, 228, 229), (222, 221, 229, 230), (228, 227, 235, 236), (229, 228, 236, 237), (230, 229, 237, 238), (231, 230, 238, 239), (232, 231, 239, 240), (225, 160, 233), (226, 225, 233, 234), (227, 226, 234, 235), (240, 239, 247, 248), (233, 160, 241), (234, 233, 241, 242), (235, 234, 242, 243), (236, 235, 243, 244), (237, 236, 244, 245), (238, 237, 245, 246), (239, 238, 246, 247), (244, 243, 251, 252), (245, 244, 252, 253), (246, 245, 253, 254), (247, 246, 254, 255), (248, 247, 255, 256), (241, 160, 249), (242, 241, 249, 250), (243, 242, 250, 251), (256, 255, 6, 7), (249, 160, 0), (250, 249, 0, 1), (251, 250, 1, 2), (252, 251, 2, 3), (253, 252, 3, 4), (254, 253, 4, 5), (255, 254, 5, 6), (282, 281, 313, 314), (269, 268, 300, 301), (283, 282, 314, 315), (270, 269, 301, 302), (284, 283, 315, 316), (271, 270, 302, 303), (258, 257, 289, 290), (285, 284, 316, 317), (272, 271, 303, 304), (259, 258, 290, 291), (286, 285, 317, 318), (273, 272, 304, 305), (260, 259, 291, 292), (287, 286, 318, 319), (274, 273, 305, 306), (261, 260, 292, 293), (288, 287, 319, 320), (275, 274, 306, 307), (262, 261, 293, 294), (257, 288, 320, 289), (276, 275, 307, 308), (263, 262, 294, 295), (277, 276, 308, 309), (264, 263, 295, 296), (278, 277, 309, 310), (265, 264, 296, 297), (279, 278, 310, 311), (266, 265, 297, 298), (280, 279, 311, 312), (267, 266, 298, 299), (281, 280, 312, 313), (268, 267, 299, 300), (281, 282, 346, 345), (268, 269, 333, 332), (282, 283, 347, 346), (269, 270, 334, 333), (283, 284, 348, 347), (270, 271, 335, 334), (257, 258, 322, 321), (284, 285, 349, 348), (271, 272, 336, 335), (258, 259, 323, 322), (285, 286, 350, 349), (272, 273, 337, 336), (259, 260, 324, 323), (286, 287, 351, 350), (273, 274, 338, 337), (260, 261, 325, 324), (287, 288, 352, 351), (274, 275, 339, 338), (261, 262, 326, 325), (288, 257, 321, 352), (275, 276, 340, 339), (262, 263, 327, 326), (276, 277, 341, 340), (263, 264, 328, 327), (277, 278, 342, 341), (264, 265, 329, 328), (278, 279, 343, 342), (265, 266, 330, 329), (279, 280, 344, 343), (266, 267, 331, 330), (280, 281, 345, 344), (267, 268, 332, 331), (379, 378, 410, 411), (366, 365, 397, 398), (380, 379, 411, 412), (367, 366, 398, 399), (354, 353, 385, 386), (381, 380, 412, 413), (368, 367, 399, 400), (355, 354, 386, 387), (382, 381, 413, 414), (369, 368, 400, 401), (356, 355, 387, 388), (383, 382, 414, 415), (370, 369, 401, 402), (357, 356, 388, 389), (384, 383, 415, 416), (371, 370, 402, 403), (358, 357, 389, 390), (353, 384, 416, 385), (372, 371, 403, 404), (359, 358, 390, 391), (373, 372, 404, 405), (360, 359, 391, 392), (374, 373, 405, 406), (361, 360, 392, 393), (375, 374, 406, 407), (362, 361, 393, 394), (376, 375, 407, 408), (363, 362, 394, 395), (377, 376, 408, 409), (364, 363, 395, 396), (378, 377, 409, 410), (365, 364, 396, 397), (386, 385, 416, 415, 414, 413, 412, 411, 410, 409, 408, 407, 406, 405, 404, 403, 402, 401, 400, 399, 398, 397, 396, 395, 394, 393, 392, 391, 390, 389, 388, 387), (417, 418, 419, 420), (308, 418, 417, 309), (372, 419, 418, 308), (373, 420, 419, 372), (309, 417, 420, 373), (421, 422, 423, 424), (295, 422, 421, 296), (359, 423, 422, 295), (360, 424, 423, 359), (296, 421, 424, 360), (425, 426, 427, 428), (309, 426, 425, 310), (373, 427, 426, 309), (374, 428, 427, 373), (310, 425, 428, 374), (429, 430, 431, 432), (296, 430, 429, 297), (360, 431, 430, 296), (361, 432, 431, 360), (297, 429, 432, 361), (433, 434, 435, 436), (310, 434, 433, 311), (374, 435, 434, 310), (375, 436, 435, 374), (311, 433, 436, 375), (437, 438, 439, 440), (297, 438, 437, 298), (361, 439, 438, 297), (362, 440, 439, 361), (298, 437, 440, 362), (441, 442, 443, 444), (311, 442, 441, 312), (375, 443, 442, 311), (376, 444, 443, 375), (312, 441, 444, 376), (445, 446, 447, 448), (298, 446, 445, 299), (362, 447, 446, 298), (363, 448, 447, 362), (299, 445, 448, 363), (449, 450, 451, 452), (312, 450, 449, 313), (376, 451, 450, 312), (377, 452, 451, 376), (313, 449, 452, 377), (453, 454, 455, 456), (299, 454, 453, 300), (363, 455, 454, 299), (364, 456, 455, 363), (300, 453, 456, 364), (457, 458, 459, 460), (313, 458, 457, 314), (377, 459, 458, 313), (378, 460, 459, 377), (314, 457, 460, 378), (461, 462, 463, 464), (300, 462, 461, 301), (364, 463, 462, 300), (365, 464, 463, 364), (301, 461, 464, 365), (465, 466, 467, 468), (314, 466, 465, 315), (378, 467, 466, 314), (379, 468, 467, 378), (315, 465, 468, 379), (469, 470, 471, 472), (301, 470, 469, 302), (365, 471, 470, 301), (366, 472, 471, 365), (302, 469, 472, 366), (473, 474, 475, 476), (315, 474, 473, 316), (379, 475, 474, 315), (380, 476, 475, 379), (316, 473, 476, 380), (477, 478, 479, 480), (302, 478, 477, 303), (366, 479, 478, 302), (367, 480, 479, 366), (303, 477, 480, 367), (481, 482, 483, 484), (289, 482, 481, 290), (353, 483, 482, 289), (354, 484, 483, 353), (290, 481, 484, 354), (485, 486, 487, 488), (316, 486, 485, 317), (380, 487, 486, 316), (381, 488, 487, 380), (317, 485, 488, 381), (489, 490, 491, 492), (303, 490, 489, 304), (367, 491, 490, 303), (368, 492, 491, 367), (304, 489, 492, 368), (493, 494, 495, 496), (290, 494, 493, 291), (354, 495, 494, 290), (355, 496, 495, 354), (291, 493, 496, 355), (497, 498, 499, 500), (317, 498, 497, 318), (381, 499, 498, 317), (382, 500, 499, 381), (318, 497, 500, 382), (501, 502, 503, 504), (304, 502, 501, 305), (368, 503, 502, 304), (369, 504, 503, 368), (305, 501, 504, 369), (505, 506, 507, 508), (291, 506, 505, 292), (355, 507, 506, 291), (356, 508, 507, 355), (292, 505, 508, 356), (509, 510, 511, 512), (318, 510, 509, 319), (382, 511, 510, 318), (383, 512, 511, 382), (319, 509, 512, 383), (513, 514, 515, 516), (305, 514, 513, 306), (369, 515, 514, 305), (370, 516, 515, 369), (306, 513, 516, 370), (517, 518, 519, 520), (292, 518, 517, 293), (356, 519, 518, 292), (357, 520, 519, 356), (293, 517, 520, 357), (521, 522, 523, 524), (319, 522, 521, 320), (383, 523, 522, 319), (384, 524, 523, 383), (320, 521, 524, 384), (525, 526, 527, 528), (306, 526, 525, 307), (370, 527, 526, 306), (371, 528, 527, 370), (307, 525, 528, 371), (529, 530, 531, 532), (293, 530, 529, 294), (357, 531, 530, 293), (358, 532, 531, 357), (294, 529, 532, 358), (533, 534, 535, 536), (320, 534, 533, 289), (384, 535, 534, 320), (353, 536, 535, 384), (289, 533, 536, 353), (537, 538, 539, 540), (307, 538, 537, 308), (371, 539, 538, 307), (372, 540, 539, 371), (308, 537, 540, 372), (541, 542, 543, 544), (294, 542, 541, 295), (358, 543, 542, 294), (359, 544, 543, 358), (295, 541, 544, 359), (566, 598, 597, 565), (553, 585, 584, 552), (567, 599, 598, 566), (554, 586, 585, 553), (568, 600, 599, 567), (555, 587, 586, 554), (569, 601, 600, 568), (556, 588, 587, 555), (570, 602, 601, 569), (557, 589, 588, 556), (571, 603, 602, 570), (558, 590, 589, 557), (572, 604, 603, 571), (559, 591, 590, 558), (546, 578, 577, 545), (573, 605, 604, 572), (560, 592, 591, 559), (547, 579, 578, 546), (574, 606, 605, 573), (561, 593, 592, 560), (548, 580, 579, 547), (575, 607, 606, 574), (562, 594, 593, 561), (549, 581, 580, 548), (576, 608, 607, 575), (563, 595, 594, 562), (550, 582, 581, 549), (545, 577, 608, 576), (564, 596, 595, 563), (551, 583, 582, 550), (565, 597, 596, 564), (552, 584, 583, 551), (630, 629, 661, 662), (617, 616, 648, 649), (631, 630, 662, 663), (618, 617, 649, 650), (632, 631, 663, 664), (619, 618, 650, 651), (633, 632, 664, 665), (620, 619, 651, 652), (634, 633, 665, 666), (621, 620, 652, 653), (635, 634, 666, 667), (622, 621, 653, 654), (636, 635, 667, 668), (623, 622, 654, 655), (610, 609, 641, 642), (637, 636, 668, 669), (624, 623, 655, 656), (611, 610, 642, 643), (638, 637, 669, 670), (625, 624, 656, 657), (612, 611, 643, 644), (639, 638, 670, 671), (626, 625, 657, 658), (613, 612, 644, 645), (640, 639, 671, 672), (627, 626, 658, 659), (614, 613, 645, 646), (609, 640, 672, 641), (628, 627, 659, 660), (615, 614, 646, 647), (629, 628, 660, 661), (616, 615, 647, 648), (735, 705, 660, 659), (738, 737, 633, 634), (705, 706, 661, 660), (739, 738, 634, 635), (706, 707, 662, 661), (740, 739, 635, 636), (742, 741, 609, 610), (707, 708, 663, 662), (743, 740, 636, 637), (744, 742, 610, 611), (708, 709, 664, 663), (745, 743, 637, 638), (746, 744, 611, 612), (709, 710, 665, 664), (747, 745, 638, 639), (748, 746, 612, 613), (710, 711, 666, 665), (749, 747, 639, 640), (750, 748, 613, 614), (711, 712, 667, 666), (741, 749, 640, 609), (751, 750, 614, 615), (712, 713, 668, 667), (736, 714, 642, 641), (752, 751, 615, 616), (713, 715, 669, 668), (714, 716, 643, 642), (753, 752, 616, 617), (715, 717, 670, 669), (716, 718, 644, 643), (754, 753, 617, 618), (717, 719, 671, 670), (718, 720, 645, 644), (755, 754, 618, 619), (719, 721, 672, 671), (720, 722, 646, 645), (756, 755, 619, 620), (721, 736, 641, 672), (722, 723, 647, 646), (757, 756, 620, 621), (723, 724, 648, 647), (758, 757, 621, 622), (724, 725, 649, 648), (759, 758, 622, 623), (725, 726, 650, 649), (760, 759, 623, 624), (726, 727, 651, 650), (761, 760, 624, 625), (727, 728, 652, 651), (762, 761, 625, 626), (728, 729, 653, 652), (763, 762, 626, 627), (729, 730, 654, 653), (764, 763, 627, 628), (730, 731, 655, 654), (765, 764, 628, 629), (731, 732, 656, 655), (766, 765, 629, 630), (732, 733, 657, 656), (767, 766, 630, 631), (733, 734, 658, 657), (768, 767, 631, 632), (734, 735, 659, 658), (737, 768, 632, 633), (594, 595, 674, 704), (593, 594, 704, 703), (592, 593, 703, 702), (591, 592, 702, 701), (590, 591, 701, 700), (589, 590, 700, 699), (588, 589, 699, 698), (587, 588, 698, 697), (586, 587, 697, 696), (585, 586, 696, 695), (584, 585, 695, 694), (583, 584, 694, 693), (582, 583, 693, 692), (608, 577, 684, 691), (581, 582, 692, 690), (607, 608, 691, 689), (580, 581, 690, 688), (606, 607, 689, 687), (579, 580, 688, 686), (605, 606, 687, 685), (578, 579, 686, 683), (604, 605, 685, 682), (577, 578, 683, 684), (603, 604, 682, 681), (602, 603, 681, 680), (601, 602, 680, 679), (600, 601, 679, 678), (599, 600, 678, 677), (598, 599, 677, 676), (597, 598, 676, 675), (596, 597, 675, 673), (595, 596, 673, 674), (704, 674, 735, 734), (703, 704, 734, 733), (702, 703, 733, 732), (701, 702, 732, 731), (700, 701, 731, 730), (699, 700, 730, 729), (698, 699, 729, 728), (697, 698, 728, 727), (696, 697, 727, 726), (695, 696, 726, 725), (694, 695, 725, 724), (693, 694, 724, 723), (692, 693, 723, 722), (691, 684, 736, 721), (690, 692, 722, 720), (689, 691, 721, 719), (688, 690, 720, 718), (687, 689, 719, 717), (686, 688, 718, 716), (685, 687, 717, 715), (683, 686, 716, 714), (682, 685, 715, 713), (684, 683, 714, 736), (681, 682, 713, 712), (680, 681, 712, 711), (679, 680, 711, 710), (678, 679, 710, 709), (677, 678, 709, 708), (676, 677, 708, 707), (675, 676, 707, 706), (673, 675, 706, 705), (674, 673, 705, 735), (569, 568, 768, 737), (568, 567, 767, 768), (567, 566, 766, 767), (566, 565, 765, 766), (565, 564, 764, 765), (564, 563, 763, 764), (563, 562, 762, 763), (562, 561, 761, 762), (561, 560, 760, 761), (560, 559, 759, 760), (559, 558, 758, 759), (558, 557, 757, 758), (557, 556, 756, 757), (556, 555, 755, 756), (555, 554, 754, 755), (554, 553, 753, 754), (553, 552, 752, 753), (552, 551, 751, 752), (551, 550, 750, 751), (545, 576, 749, 741), (550, 549, 748, 750), (576, 575, 747, 749), (549, 548, 746, 748), (575, 574, 745, 747), (548, 547, 744, 746), (574, 573, 743, 745), (547, 546, 742, 744), (573, 572, 740, 743), (546, 545, 741, 742), (572, 571, 739, 740), (571, 570, 738, 739), (570, 569, 737, 738)])
me_sphere.polygons.foreach_set('use_smooth', [True] * 737)
me_sphere.polygons.foreach_set('material_index', [0, 0, 0, 0, 0, 0, 0, 0, 0, 0, 0, 0, 0, 0, 0, 0, 0, 0, 0, 0, 0, 0, 0, 0, 0, 0, 0, 0, 0, 0, 0, 0, 0, 0, 0, 0, 0, 0, 0, 0, 0, 0, 0, 0, 0, 0, 0, 0, 0, 0, 0, 0, 0, 0, 0, 0, 0, 0, 0, 0, 0, 0, 0, 0, 0, 0, 0, 0, 0, 0, 0, 0, 0, 0, 0, 0, 0, 0, 0, 0, 0, 0, 0, 0, 0, 0, 0, 0, 0, 0, 0, 0, 0, 0, 0, 0, 0, 0, 0, 0, 0, 0, 0, 0, 0, 0, 0, 0, 0, 0, 0, 0, 0, 0, 0, 0, 0, 0, 0, 0, 0, 0, 0, 0, 0, 0, 0, 0, 0, 0, 0, 0, 0, 0, 0, 0, 0, 0, 0, 0, 0, 0, 0, 0, 0, 0, 0, 0, 0, 0, 0, 0, 0, 0, 0, 0, 0, 0, 0, 0, 0, 0, 0, 0, 0, 0, 0, 0, 0, 0, 0, 0, 0, 0, 0, 0, 0, 0, 0, 0, 0, 0, 0, 0, 0, 0, 0, 0, 0, 0, 0, 0, 0, 0, 0, 0, 0, 0, 0, 0, 0, 0, 0, 0, 0, 0, 0, 0, 0, 0, 0, 0, 0, 0, 0, 0, 0, 0, 0, 0, 0, 0, 0, 0, 0, 0, 0, 0, 0, 0, 0, 0, 0, 0, 0, 0, 0, 0, 0, 0, 0, 0, 0, 0, 0, 0, 0, 0, 0, 0, 0, 0, 0, 0, 0, 0, 1, 1, 1, 1, 1, 1, 1, 1, 1, 1, 1, 1, 1, 1, 1, 1, 1, 1, 1, 1, 1, 1, 1, 1, 1, 1, 1, 1, 1, 1, 1, 1, 1, 1, 1, 1, 1, 1, 1, 1, 1, 1, 1, 1, 1, 1, 1, 1, 1, 1, 1, 1, 1, 1, 1, 1, 1, 1, 1, 1, 1, 1, 1, 1, 1, 1, 1, 1, 1, 1, 1, 1, 1, 1, 1, 1, 1, 1, 1, 1, 1, 1, 1, 1, 1, 1, 1, 1, 1, 1, 1, 1, 1, 1, 1, 1, 1, 1, 1, 1, 1, 1, 1, 1, 1, 1, 1, 1, 1, 1, 1, 1, 1, 1, 1, 1, 1, 1, 1, 1, 1, 1, 1, 1, 1, 1, 1, 1, 1, 1, 1, 1, 1, 1, 1, 1, 1, 1, 1, 1, 1, 1, 1, 1, 1, 1, 1, 1, 1, 1, 1, 1, 1, 1, 1, 1, 1, 1, 1, 1, 1, 1, 1, 1, 1, 1, 1, 1, 1, 1, 1, 1, 1, 1, 1, 1, 1, 1, 1, 1, 1, 1, 1, 1, 1, 1, 1, 1, 1, 1, 1, 1, 1, 1, 1, 1, 1, 1, 1, 1, 1, 1, 1, 1, 1, 1, 1, 1, 1, 1, 1, 1, 1, 1, 1, 1, 1, 1, 1, 1, 1, 1, 1, 1, 1, 1, 1, 1, 1, 1, 1, 1, 1, 1, 1, 1, 1, 1, 1, 1, 1, 1, 1, 1, 1, 1, 1, 1, 1, 1, 1, 1, 1, 1, 1, 1, 1, 2, 2, 2, 2, 2, 2, 2, 2, 2, 2, 2, 2, 2, 2, 2, 2, 2, 2, 2, 2, 2, 2, 2, 2, 2, 2, 2, 2, 2, 2, 2, 2, 2, 2, 2, 2, 2, 2, 2, 2, 2, 2, 2, 2, 2, 2, 2, 2, 2, 2, 2, 2, 2, 2, 2, 2, 2, 2, 2, 2, 2, 2, 2, 2, 2, 2, 2, 2, 2, 2, 2, 2, 2, 2, 2, 2, 2, 2, 2, 2, 2, 2, 2, 2, 2, 2, 2, 2, 2, 2, 2, 2, 2, 2, 2, 2, 2, 2, 2, 2, 2, 2, 2, 2, 2, 2, 2, 2, 2, 2, 2, 2, 2, 2, 2, 2, 2, 2, 2, 2, 2, 2, 2, 2, 2, 2, 2, 2, 2, 2, 2, 2, 2, 2, 2, 2, 2, 2, 2, 2, 2, 2, 2, 2, 2, 2, 2, 2, 2, 2, 2, 2, 2, 2, 2, 2, 2, 2, 2, 2, 2, 2, 2, 2, 2, 2, 2, 2, 2, 2, 2, 2, 2, 2, 2, 2, 2, 2, 2, 2, 2, 2, 2, 2, 2, 2, 2, 2, 2, 2, 2, 2, 2, 2, 2, 2, 2, 2, 2, 2, 2, 2, 2, 2, 2, 2, 2, 2, 2, 2, 2, 2, 2, 2, 2, 2, 2, 2, 2, 2, 2, 2, 2, 2])
me_sphere.materials.append(mat_stone)
me_sphere.materials.append(mat_front)
me_sphere.materials.append(mat_band)
me_sphere.use_remesh_preserve_volume = False
me_sphere.use_remesh_preserve_attributes = False
me_sphere.use_mirror_vertex_groups = False
me_sphere.update()

# ---- objects
ob_empty = bpy.data.objects.new('Empty', None)
ob_plane_002 = bpy.data.objects.new('Plane.002', me_plane_002)
ob_plane_001 = bpy.data.objects.new('Plane.001', me_plane_001)
ob_plane = bpy.data.objects.new('Plane', me_plane)
ob_sphere = bpy.data.objects.new('Sphere', me_sphere)
ob_lamp = bpy.data.objects.new('Lamp', light_lamp)
ob_camera = bpy.data.objects.new('Camera', cam_camera)

# ---- transforms, parenting, visibility, modifiers, constraints
ob_empty.location = (0.0, -0.1495, 0.1589)
ob_empty.empty_image_offset = (0.0, 0.0)
ob_empty.lineart.crease_threshold = 0.0
ob_plane_002.location = (2.021, -1.98, 2.021)
ob_plane_002.rotation_euler = (0.8307, 1.64e-16, 0.6842)
ob_plane_002.lineart.crease_threshold = 0.0
ob_plane_001.location = (-3.011, -1.98, 1.994)
ob_plane_001.rotation_euler = (0.8307, 1.64e-16, -0.578)
ob_plane_001.lineart.crease_threshold = 0.0
ob_plane.location = (0.0, 0.0, -0.7065)
ob_plane.scale = (10.0, 10.0, 10.0)
ob_plane.lineart.crease_threshold = 0.0
ob_sphere.location = (0.0, 0.05191, 0.0)
ob_sphere.rotation_euler = (-0.2739, -0.1177, 0.03297)
ob_sphere.scale = (0.35, 0.25, 0.5)
ob_sphere.lineart.crease_threshold = 0.0
_m = ob_sphere.modifiers.new('Subsurf', 'SUBSURF')
_m.uv_smooth = 'PRESERVE_CORNERS'
_m.levels = 3
_m.render_levels = 3
_m.show_only_control_edges = False
ob_lamp.location = (4.076, 1.005, 5.904)
ob_lamp.rotation_euler = (0.6503, 0.05522, 1.866)
ob_lamp.lock_rotations_4d = False
ob_lamp.empty_display_type = 'ARROWS'
ob_lamp.color = (0.0, 0.0, 0.0, 0.0)
ob_lamp.lineart.crease_threshold = 0.0
ob_camera.location = (-1.935, -8.915, 4.59)
ob_camera.rotation_euler = (1.109, -6.294e-07, -0.2001)
ob_camera.lock_rotations_4d = False
ob_camera.empty_display_type = 'ARROWS'
ob_camera.color = (0.0, 0.0, 0.0, 0.0)
ob_camera.display_type = 'WIRE'
ob_camera.lineart.crease_threshold = 0.0
cam_camera.dof.focus_object = ob_empty

# ---- collection membership
col_collection_1.objects.link(ob_empty)
col_collection_1.objects.link(ob_plane_002)
col_collection_1.objects.link(ob_plane_001)
col_collection_1.objects.link(ob_plane)
col_collection_1.objects.link(ob_sphere)
col_collection_1.objects.link(ob_lamp)
col_collection_1.objects.link(ob_camera)

# ---- scene / render settings (as saved in the file)
scene.camera = ob_camera
scene.frame_start = 1; scene.frame_end = 250; scene.frame_set(1)
scene.render.engine = 'CYCLES'
scene.render.resolution_percentage = 50
scene.render.dither_intensity = 0.0
scene.cycles.use_denoising = False
scene.cycles.samples = 1000
scene.cycles.sampling_pattern = 'TABULATED_SOBOL'
scene.cycles.use_adaptive_sampling = False
scene.cycles.use_light_tree = False
scene.cycles.blur_glossy = 0.0
scene.cycles.sample_clamp_indirect = 0.0
scene.view_settings.view_transform = 'Standard'
bpy.context.view_layer.update()
